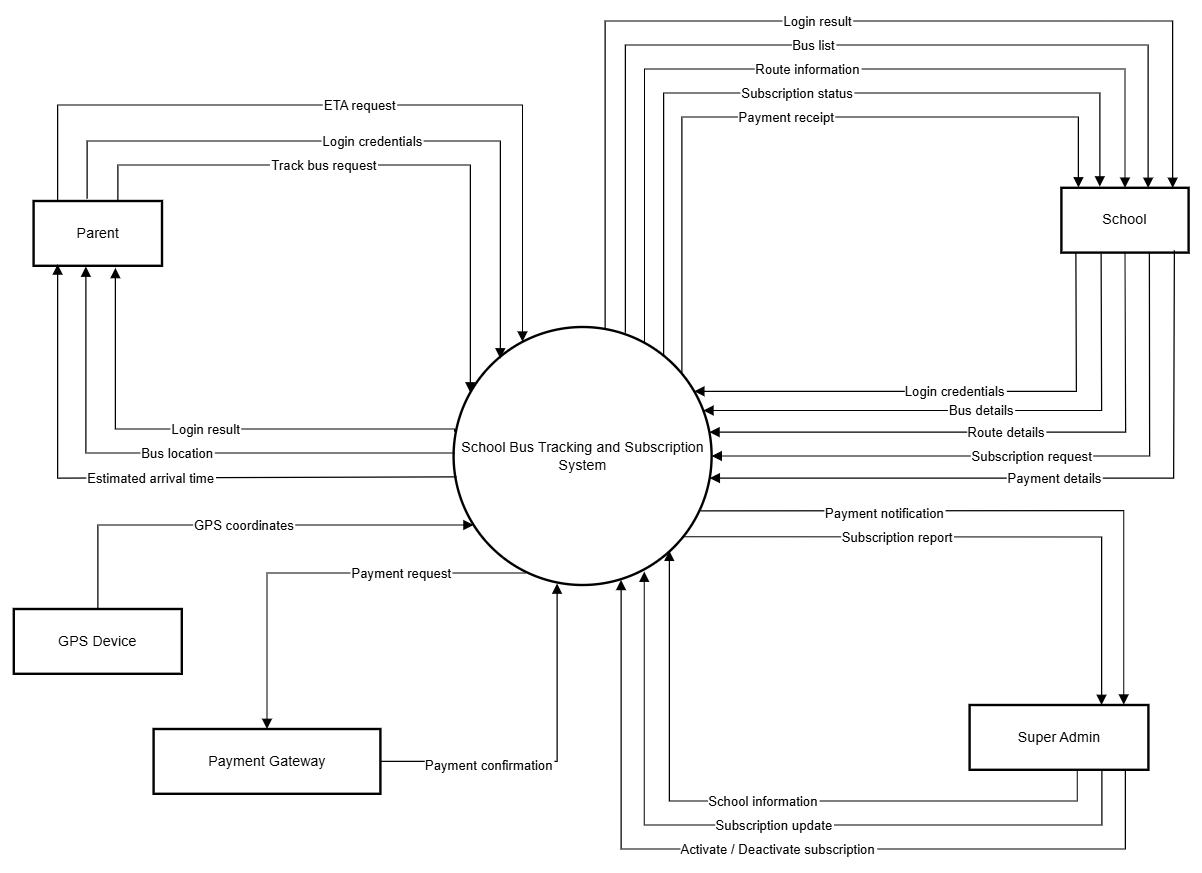

The diagram above was exported from draw.io. Its source (the exported page's mxGraphModel, read from the mxfile embedded in the PNG):
<mxGraphModel dx="1902" dy="1031" grid="1" gridSize="10" guides="1" tooltips="1" connect="1" arrows="1" fold="1" page="1" pageScale="1" pageWidth="850" pageHeight="1100" math="0" shadow="0">
  <root>
    <mxCell id="0" />
    <mxCell id="1" parent="0" />
    <mxCell id="3KnL5swwcgh0GFDGx_sP-1" parent="1" style="whiteSpace=wrap;strokeWidth=2;" value="Parent" vertex="1">
      <mxGeometry height="54" width="107" x="386.5" y="310" as="geometry" />
    </mxCell>
    <mxCell id="3KnL5swwcgh0GFDGx_sP-2" parent="1" style="whiteSpace=wrap;strokeWidth=2;" value="School" vertex="1">
      <mxGeometry height="54" width="106" x="1243" y="299" as="geometry" />
    </mxCell>
    <mxCell id="3KnL5swwcgh0GFDGx_sP-3" parent="1" style="whiteSpace=wrap;strokeWidth=2;" value="Super Admin" vertex="1">
      <mxGeometry height="54" width="149" x="1166.5" y="730" as="geometry" />
    </mxCell>
    <mxCell id="3KnL5swwcgh0GFDGx_sP-4" parent="1" style="whiteSpace=wrap;strokeWidth=2;" value="Payment Gateway" vertex="1">
      <mxGeometry height="54" width="189" x="486.5" y="750" as="geometry" />
    </mxCell>
    <mxCell id="3KnL5swwcgh0GFDGx_sP-5" parent="1" style="whiteSpace=wrap;strokeWidth=2;" value="GPS Device" vertex="1">
      <mxGeometry height="54" width="140" x="370" y="650" as="geometry" />
    </mxCell>
    <mxCell id="3KnL5swwcgh0GFDGx_sP-6" parent="1" style="ellipse;aspect=fixed;strokeWidth=2;whiteSpace=wrap;" value="School Bus Tracking and Subscription System" vertex="1">
      <mxGeometry height="215" width="215" x="736.5" y="415" as="geometry" />
    </mxCell>
    <mxCell id="3KnL5swwcgh0GFDGx_sP-7" edge="1" parent="1" source="3KnL5swwcgh0GFDGx_sP-1" style="startArrow=none;endArrow=block;exitX=0.417;exitY=-0.038;entryX=0.181;entryY=0.122;rounded=0;edgeStyle=elbowEdgeStyle;elbow=vertical;exitDx=0;exitDy=0;exitPerimeter=0;entryDx=0;entryDy=0;entryPerimeter=0;" target="3KnL5swwcgh0GFDGx_sP-6" value="Login credentials">
      <mxGeometry relative="1" as="geometry">
        <Array as="points">
          <mxPoint x="596.5" y="260" />
        </Array>
      </mxGeometry>
    </mxCell>
    <mxCell id="3KnL5swwcgh0GFDGx_sP-8" edge="1" parent="1" source="3KnL5swwcgh0GFDGx_sP-1" style="startArrow=none;endArrow=block;entryX=0;entryY=0.22;rounded=0;edgeStyle=elbowEdgeStyle;elbow=vertical;exitX=0.657;exitY=-0.011;exitDx=0;exitDy=0;exitPerimeter=0;" target="3KnL5swwcgh0GFDGx_sP-6" value="Track bus request">
      <mxGeometry relative="1" x="-0.2108" as="geometry">
        <mxPoint as="offset" />
        <Array as="points">
          <mxPoint x="606.5" y="280" />
        </Array>
        <mxPoint x="476.5" y="420" as="sourcePoint" />
      </mxGeometry>
    </mxCell>
    <mxCell id="3KnL5swwcgh0GFDGx_sP-9" edge="1" parent="1" source="3KnL5swwcgh0GFDGx_sP-1" style="startArrow=none;endArrow=block;entryX=0.267;entryY=0.057;rounded=0;edgeStyle=elbowEdgeStyle;elbow=vertical;entryDx=0;entryDy=0;exitX=0.187;exitY=0;exitDx=0;exitDy=0;exitPerimeter=0;entryPerimeter=0;" target="3KnL5swwcgh0GFDGx_sP-6" value="ETA request">
      <mxGeometry relative="1" as="geometry">
        <Array as="points">
          <mxPoint x="586.5" y="230" />
        </Array>
        <mxPoint x="436.5" y="350" as="sourcePoint" />
        <mxPoint x="718.7627445035552" y="388.3438373226983" as="targetPoint" />
      </mxGeometry>
    </mxCell>
    <mxCell id="3KnL5swwcgh0GFDGx_sP-10" edge="1" parent="1" source="3KnL5swwcgh0GFDGx_sP-6" style="startArrow=none;endArrow=block;exitX=0.004;exitY=0.406;entryX=0.637;entryY=1.033;rounded=0;edgeStyle=elbowEdgeStyle;elbow=vertical;exitDx=0;exitDy=0;exitPerimeter=0;entryDx=0;entryDy=0;entryPerimeter=0;" target="3KnL5swwcgh0GFDGx_sP-1" value="Login result">
      <mxGeometry relative="1" as="geometry">
        <Array as="points">
          <mxPoint x="596.5" y="500" />
        </Array>
      </mxGeometry>
    </mxCell>
    <mxCell id="3KnL5swwcgh0GFDGx_sP-11" edge="1" parent="1" style="startArrow=none;endArrow=block;entryX=0.407;entryY=1.011;rounded=0;edgeStyle=elbowEdgeStyle;elbow=vertical;entryDx=0;entryDy=0;entryPerimeter=0;" target="3KnL5swwcgh0GFDGx_sP-1" value="Bus location">
      <mxGeometry relative="1" as="geometry">
        <Array as="points">
          <mxPoint x="576.5" y="520" />
        </Array>
        <mxPoint x="737.5" y="520" as="sourcePoint" />
      </mxGeometry>
    </mxCell>
    <mxCell id="3KnL5swwcgh0GFDGx_sP-12" edge="1" parent="1" source="3KnL5swwcgh0GFDGx_sP-6" style="startArrow=none;endArrow=block;entryX=0.187;entryY=0.978;rounded=0;edgeStyle=elbowEdgeStyle;elbow=vertical;entryDx=0;entryDy=0;entryPerimeter=0;exitX=0.011;exitY=0.581;exitDx=0;exitDy=0;exitPerimeter=0;" target="3KnL5swwcgh0GFDGx_sP-1" value="Estimated arrival time">
      <mxGeometry relative="1" as="geometry">
        <Array as="points">
          <mxPoint x="566.5" y="541" />
        </Array>
        <mxPoint x="746.5" y="560" as="sourcePoint" />
      </mxGeometry>
    </mxCell>
    <mxCell id="3KnL5swwcgh0GFDGx_sP-13" edge="1" parent="1" source="3KnL5swwcgh0GFDGx_sP-2" style="startArrow=none;endArrow=block;exitX=0.114;exitY=1;entryX=1;entryY=0.21;rounded=0;edgeStyle=elbowEdgeStyle;exitDx=0;exitDy=0;exitPerimeter=0;" target="3KnL5swwcgh0GFDGx_sP-6" value="Login credentials">
      <mxGeometry relative="1" as="geometry">
        <Array as="points">
          <mxPoint x="1255.5" y="420" />
        </Array>
      </mxGeometry>
    </mxCell>
    <mxCell id="3KnL5swwcgh0GFDGx_sP-14" edge="1" parent="1" source="3KnL5swwcgh0GFDGx_sP-2" style="startArrow=none;endArrow=block;entryX=1;entryY=0.31;rounded=0;edgeStyle=elbowEdgeStyle;exitX=0.313;exitY=1.018;exitDx=0;exitDy=0;exitPerimeter=0;" target="3KnL5swwcgh0GFDGx_sP-6" value="Bus details">
      <mxGeometry relative="1" as="geometry">
        <Array as="points">
          <mxPoint x="1276.5" y="420" />
        </Array>
        <mxPoint x="1286.5" y="360" as="sourcePoint" />
      </mxGeometry>
    </mxCell>
    <mxCell id="3KnL5swwcgh0GFDGx_sP-15" edge="1" parent="1" source="3KnL5swwcgh0GFDGx_sP-2" style="startArrow=none;endArrow=block;exitX=0.5;exitY=1;entryX=1;entryY=0.4;rounded=0;edgeStyle=elbowEdgeStyle;exitDx=0;exitDy=0;" target="3KnL5swwcgh0GFDGx_sP-6" value="Route details">
      <mxGeometry relative="1" as="geometry">
        <Array as="points">
          <mxPoint x="1296.5" y="430" />
        </Array>
      </mxGeometry>
    </mxCell>
    <mxCell id="3KnL5swwcgh0GFDGx_sP-16" edge="1" parent="1" source="3KnL5swwcgh0GFDGx_sP-2" style="startArrow=none;endArrow=block;exitX=0.692;exitY=0.995;entryX=1;entryY=0.5;rounded=0;edgeStyle=elbowEdgeStyle;exitDx=0;exitDy=0;exitPerimeter=0;" target="3KnL5swwcgh0GFDGx_sP-6" value="Subscription request">
      <mxGeometry relative="1" as="geometry">
        <Array as="points">
          <mxPoint x="1316.5" y="450" />
        </Array>
      </mxGeometry>
    </mxCell>
    <mxCell id="3KnL5swwcgh0GFDGx_sP-17" edge="1" parent="1" source="3KnL5swwcgh0GFDGx_sP-2" style="startArrow=none;endArrow=block;exitX=0.888;exitY=0.965;entryX=1;entryY=0.59;rounded=0;edgeStyle=elbowEdgeStyle;exitDx=0;exitDy=0;exitPerimeter=0;" target="3KnL5swwcgh0GFDGx_sP-6" value="Payment details">
      <mxGeometry relative="1" as="geometry">
        <Array as="points">
          <mxPoint x="1336.5" y="550" />
        </Array>
      </mxGeometry>
    </mxCell>
    <mxCell id="3KnL5swwcgh0GFDGx_sP-18" edge="1" parent="1" source="3KnL5swwcgh0GFDGx_sP-6" style="startArrow=none;endArrow=block;entryX=0.875;entryY=0.002;rounded=0;edgeStyle=elbowEdgeStyle;elbow=vertical;entryDx=0;entryDy=0;entryPerimeter=0;exitX=0.587;exitY=0.006;exitDx=0;exitDy=0;exitPerimeter=0;" target="3KnL5swwcgh0GFDGx_sP-2" value="Login result">
      <mxGeometry relative="1" as="geometry">
        <Array as="points">
          <mxPoint x="1116.5" y="160" />
        </Array>
        <mxPoint x="866.5" y="400" as="sourcePoint" />
      </mxGeometry>
    </mxCell>
    <mxCell id="3KnL5swwcgh0GFDGx_sP-19" edge="1" parent="1" source="3KnL5swwcgh0GFDGx_sP-6" style="startArrow=none;endArrow=block;exitX=0.666;exitY=0.022;entryX=0.682;entryY=0.002;rounded=0;edgeStyle=elbowEdgeStyle;elbow=vertical;entryDx=0;entryDy=0;entryPerimeter=0;exitDx=0;exitDy=0;exitPerimeter=0;" target="3KnL5swwcgh0GFDGx_sP-2" value="Bus list">
      <mxGeometry relative="1" as="geometry">
        <Array as="points">
          <mxPoint x="1116.5" y="180" />
        </Array>
      </mxGeometry>
    </mxCell>
    <mxCell id="3KnL5swwcgh0GFDGx_sP-20" edge="1" parent="1" source="3KnL5swwcgh0GFDGx_sP-6" style="startArrow=none;endArrow=block;exitX=0.74;exitY=0.062;entryX=0.5;entryY=0;rounded=0;edgeStyle=elbowEdgeStyle;elbow=vertical;entryDx=0;entryDy=0;exitDx=0;exitDy=0;exitPerimeter=0;" target="3KnL5swwcgh0GFDGx_sP-2" value="Route information">
      <mxGeometry relative="1" as="geometry">
        <Array as="points">
          <mxPoint x="1066.5" y="200" />
        </Array>
      </mxGeometry>
    </mxCell>
    <mxCell id="3KnL5swwcgh0GFDGx_sP-21" edge="1" parent="1" style="startArrow=none;endArrow=block;entryX=0.302;entryY=-0.019;rounded=0;edgeStyle=elbowEdgeStyle;elbow=vertical;entryDx=0;entryDy=0;entryPerimeter=0;" target="3KnL5swwcgh0GFDGx_sP-2" value="Subscription status">
      <mxGeometry relative="1" as="geometry">
        <Array as="points">
          <mxPoint x="1086.5" y="220" />
        </Array>
        <mxPoint x="911.5" y="439" as="sourcePoint" />
      </mxGeometry>
    </mxCell>
    <mxCell id="3KnL5swwcgh0GFDGx_sP-22" edge="1" parent="1" source="3KnL5swwcgh0GFDGx_sP-6" style="startArrow=none;endArrow=block;entryX=0.134;entryY=-0.005;rounded=0;edgeStyle=elbowEdgeStyle;elbow=vertical;entryDx=0;entryDy=0;entryPerimeter=0;exitX=0.885;exitY=0.182;exitDx=0;exitDy=0;exitPerimeter=0;" target="3KnL5swwcgh0GFDGx_sP-2" value="Payment receipt">
      <mxGeometry relative="1" as="geometry">
        <Array as="points">
          <mxPoint x="1076.5" y="240" />
        </Array>
        <mxPoint x="986.5" y="430" as="sourcePoint" />
      </mxGeometry>
    </mxCell>
    <mxCell id="3KnL5swwcgh0GFDGx_sP-23" edge="1" parent="1" source="3KnL5swwcgh0GFDGx_sP-3" style="startArrow=none;endArrow=block;exitX=0.602;exitY=0.996;entryX=0.836;entryY=0.867;rounded=0;edgeStyle=elbowEdgeStyle;elbow=vertical;exitDx=0;exitDy=0;exitPerimeter=0;entryDx=0;entryDy=0;entryPerimeter=0;" target="3KnL5swwcgh0GFDGx_sP-6" value="School information">
      <mxGeometry relative="1" as="geometry">
        <Array as="points">
          <mxPoint x="1096.5" y="810" />
        </Array>
      </mxGeometry>
    </mxCell>
    <mxCell id="3KnL5swwcgh0GFDGx_sP-24" edge="1" parent="1" source="3KnL5swwcgh0GFDGx_sP-3" style="startArrow=none;endArrow=block;exitX=0.74;exitY=1.007;entryX=0.739;entryY=0.948;rounded=0;edgeStyle=elbowEdgeStyle;elbow=vertical;exitDx=0;exitDy=0;exitPerimeter=0;entryDx=0;entryDy=0;entryPerimeter=0;" target="3KnL5swwcgh0GFDGx_sP-6" value="Subscription update">
      <mxGeometry relative="1" as="geometry">
        <Array as="points">
          <mxPoint x="1096.5" y="830" />
        </Array>
      </mxGeometry>
    </mxCell>
    <mxCell id="3KnL5swwcgh0GFDGx_sP-25" edge="1" parent="1" source="3KnL5swwcgh0GFDGx_sP-3" style="startArrow=none;endArrow=block;exitX=0.871;exitY=0.998;entryX=0.649;entryY=0.98;rounded=0;edgeStyle=elbowEdgeStyle;elbow=vertical;exitDx=0;exitDy=0;exitPerimeter=0;entryDx=0;entryDy=0;entryPerimeter=0;" target="3KnL5swwcgh0GFDGx_sP-6" value="Activate / Deactivate subscription">
      <mxGeometry relative="1" as="geometry">
        <Array as="points">
          <mxPoint x="1106.5" y="850" />
        </Array>
      </mxGeometry>
    </mxCell>
    <mxCell id="3KnL5swwcgh0GFDGx_sP-26" edge="1" parent="1" source="3KnL5swwcgh0GFDGx_sP-6" style="startArrow=none;endArrow=block;exitX=0.958;exitY=0.713;entryX=0.862;entryY=-0.005;rounded=0;edgeStyle=elbowEdgeStyle;elbow=vertical;exitDx=0;exitDy=0;exitPerimeter=0;entryDx=0;entryDy=0;entryPerimeter=0;" target="3KnL5swwcgh0GFDGx_sP-3" value="Payment notification">
      <mxGeometry relative="1" x="-0.4001" y="-2" as="geometry">
        <mxPoint as="offset" />
        <Array as="points">
          <mxPoint x="1116.5" y="568" />
        </Array>
      </mxGeometry>
    </mxCell>
    <mxCell id="3KnL5swwcgh0GFDGx_sP-27" edge="1" parent="1" source="3KnL5swwcgh0GFDGx_sP-6" style="startArrow=none;endArrow=block;exitX=0.892;exitY=0.813;entryX=0.738;entryY=0;rounded=0;edgeStyle=elbowEdgeStyle;elbow=vertical;exitDx=0;exitDy=0;exitPerimeter=0;entryDx=0;entryDy=0;entryPerimeter=0;" target="3KnL5swwcgh0GFDGx_sP-3" value="Subscription report">
      <mxGeometry relative="1" x="-0.2693" as="geometry">
        <mxPoint as="offset" />
        <Array as="points">
          <mxPoint x="1086.5" y="590" />
        </Array>
      </mxGeometry>
    </mxCell>
    <mxCell id="3KnL5swwcgh0GFDGx_sP-28" edge="1" parent="1" source="3KnL5swwcgh0GFDGx_sP-5" style="startArrow=none;endArrow=block;exitX=0.5;exitY=0;rounded=0;edgeStyle=elbowEdgeStyle;elbow=vertical;exitDx=0;exitDy=0;" target="3KnL5swwcgh0GFDGx_sP-6" value="GPS coordinates">
      <mxGeometry relative="1" as="geometry">
        <Array as="points">
          <mxPoint x="606.5" y="580" />
        </Array>
        <mxPoint x="686.5" y="570" as="targetPoint" />
      </mxGeometry>
    </mxCell>
    <mxCell id="3KnL5swwcgh0GFDGx_sP-29" edge="1" parent="1" style="startArrow=none;endArrow=block;entryX=0.5;entryY=0;rounded=0;edgeStyle=elbowEdgeStyle;elbow=vertical;entryDx=0;entryDy=0;" target="3KnL5swwcgh0GFDGx_sP-4" value="Payment request">
      <mxGeometry relative="1" x="-0.4001" as="geometry">
        <mxPoint as="offset" />
        <Array as="points">
          <mxPoint x="676.5" y="620" />
        </Array>
        <mxPoint x="796.5" y="620" as="sourcePoint" />
      </mxGeometry>
    </mxCell>
    <mxCell id="3KnL5swwcgh0GFDGx_sP-30" edge="1" parent="1" source="3KnL5swwcgh0GFDGx_sP-4" style="startArrow=none;endArrow=block;exitX=1;exitY=0.5;entryX=0.401;entryY=0.994;rounded=0;edgeStyle=elbowEdgeStyle;elbow=vertical;exitDx=0;exitDy=0;entryDx=0;entryDy=0;entryPerimeter=0;" target="3KnL5swwcgh0GFDGx_sP-6" value="Payment confirmation">
      <mxGeometry relative="1" x="-0.3841" y="-3" as="geometry">
        <mxPoint as="offset" />
        <Array as="points">
          <mxPoint x="786.5" y="777" />
        </Array>
      </mxGeometry>
    </mxCell>
  </root>
</mxGraphModel>